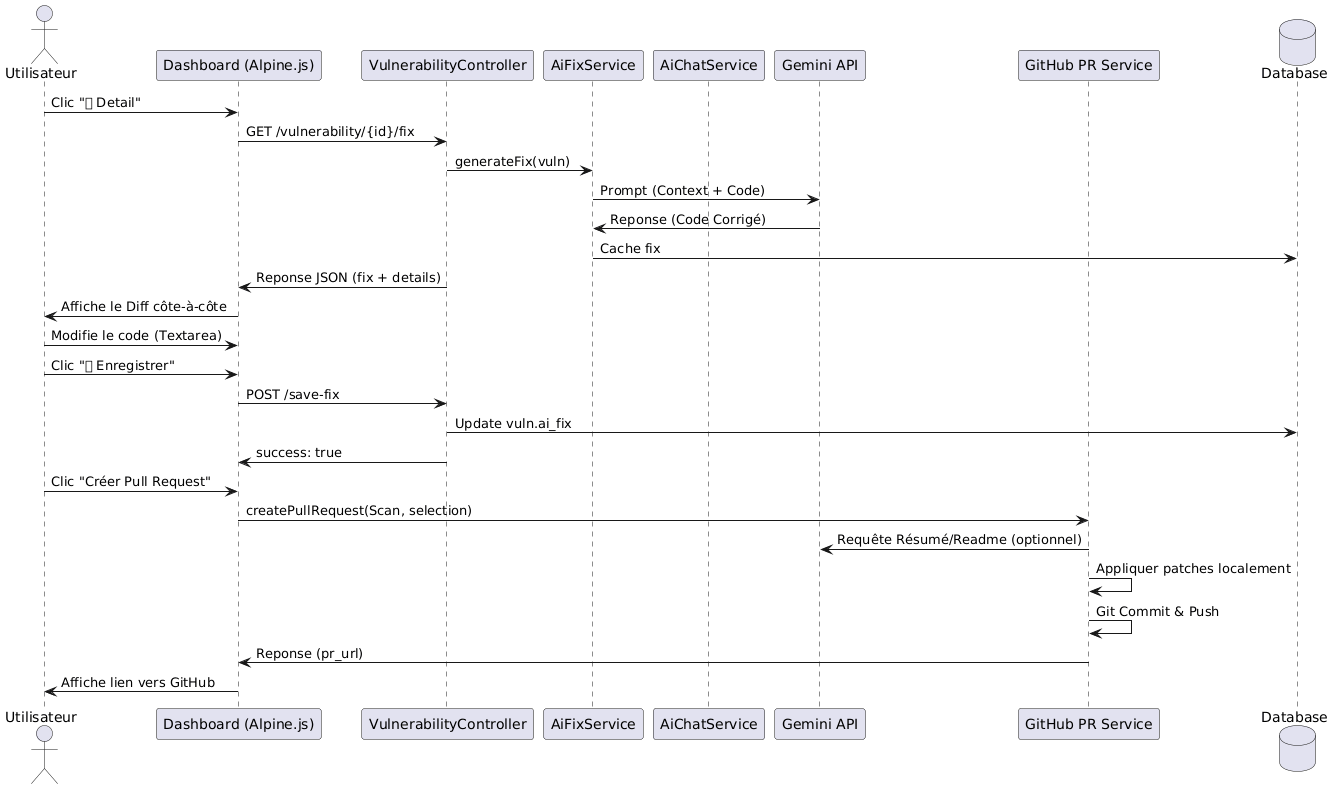

The diagram above was rendered by PlantUML. Its source (embedded in the PNG):
@startuml
actor Utilisateur
participant "Dashboard (Alpine.js)" as UI
participant "VulnerabilityController" as CTRL
participant "AiFixService" as FIXER
participant "AiChatService" as CHAT
participant "Gemini API" as AI
participant "GitHub PR Service" as GH
database Database

Utilisateur -> UI : Clic "🔍 Detail"
UI -> CTRL : GET /vulnerability/{id}/fix
CTRL -> FIXER : generateFix(vuln)
FIXER -> AI : Prompt (Context + Code)
AI -> FIXER : Reponse (Code Corrigé)
FIXER -> Database : Cache fix
CTRL -> UI : Reponse JSON (fix + details)
UI -> Utilisateur : Affiche le Diff côte-à-côte

Utilisateur -> UI : Modifie le code (Textarea)
Utilisateur -> UI : Clic "💾 Enregistrer"
UI -> CTRL : POST /save-fix
CTRL -> Database : Update vuln.ai_fix
CTRL -> UI : success: true

Utilisateur -> UI : Clic "Créer Pull Request"
UI -> GH : createPullRequest(Scan, selection)
GH -> AI : Requête Résumé/Readme (optionnel)
GH -> GH : Appliquer patches localement
GH -> GH : Git Commit & Push
GH -> UI : Reponse (pr_url)
UI -> Utilisateur : Affiche lien vers GitHub
@enduml